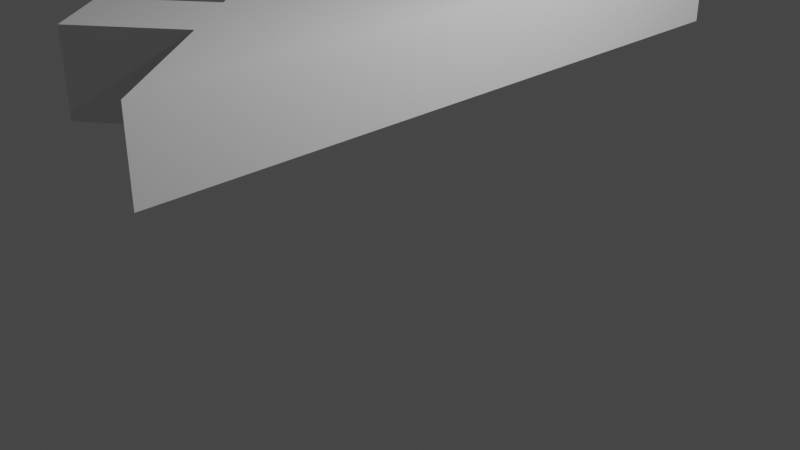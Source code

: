 # Source: Ship.blend  (saved by Blender 2.81.16; exported with 4.5.12 LTS)
import bpy
from mathutils import Matrix  # noqa: F401  (used for matrix-valued properties, if any)

bpy.ops.wm.read_factory_settings(use_empty=True)
scene = bpy.context.scene
scene.name = 'Scene'

# ---- collections
col_collection = bpy.data.collections.new('Collection'); scene.collection.children.link(col_collection)

# ---- materials (node trees are filled in below, after node groups)
mat_material = bpy.data.materials.new('Material')
mat_material.alpha_threshold = 0.0
mat_material.use_transparent_shadow = False
mat_material.line_color = (0.0, 0.0, 0.0, 1.0)

# ---- material node trees
mat_material.use_nodes = True; mat_material.node_tree.nodes.clear()
_N = mat_material.node_tree.nodes; _L = mat_material.node_tree.links
n0 = _N.new('ShaderNodeOutputMaterial'); n0.name = 'Material Output'; n0.location = (300, 300)
n1 = _N.new('ShaderNodeBsdfPrincipled'); n1.name = 'Principled BSDF'; n1.location = (10, 300)
n1.distribution = 'GGX'
n1.subsurface_method = 'BURLEY'
n1.inputs[2].default_value = 0.4
n1.inputs[3].default_value = 1.45
n1.inputs[27].default_value = (0.0, 0.0, 0.0, 1.0)
n1.inputs[28].default_value = 1.0
_L.new(n1.outputs[0], n0.inputs[0])
n0.is_active_output = True

# ---- world
world_world = bpy.data.worlds.new('World'); scene.world = world_world
world_world.use_nodes = True; world_world.node_tree.nodes.clear()
_N = world_world.node_tree.nodes; _L = world_world.node_tree.links
n0 = _N.new('ShaderNodeOutputWorld'); n0.name = 'World Output'; n0.location = (300, 300)
n1 = _N.new('ShaderNodeBackground'); n1.name = 'Background'; n1.location = (10, 300)
n1.inputs[0].default_value = (0.05088, 0.05088, 0.05088, 1.0)
_L.new(n1.outputs[0], n0.inputs[0])
n0.is_active_output = True
world_world.color = (0.05088, 0.05088, 0.05088)
world_world.use_sun_shadow = False
world_world.sun_shadow_jitter_overblur = 0.0

# ---- cameras
cam_camera = bpy.data.cameras.new('Camera')
cam_camera.clip_end = 100.0
cam_camera.ortho_scale = 7.314

# ---- lights
light_light = bpy.data.lights.new('Light', 'POINT')
light_light.transmission_factor = 0.0
light_light.energy = 1000.0
light_light.shadow_soft_size = 0.1
light_light.shadow_maximum_resolution = 0.006
light_light.use_absolute_resolution = True

# ---- meshes
me_cube = bpy.data.meshes.new('Cube')
me_cube.from_pydata([(1.0, 3.482, 1.0), (1.0, 3.482, -1.0), (1.0, -3.482, 1.0), (1.0, -3.482, -1.0), (-1.0, 1.0, 1.0), (-1.0, 1.0, -1.0), (-1.0, -1.0, 1.0), (-1.0, -1.0, -1.0), (-0.02221, 2.213, -1.0), (-0.02221, -2.213, 1.0), (-0.02221, -2.213, -1.0), (-0.02221, 2.213, 1.0), (-0.5404, 1.57, -1.0), (-0.5404, -1.57, 1.0), (-0.5404, -1.57, -1.0), (-0.5404, 1.57, 1.0), (0.4889, -2.848, -1.0), (0.4889, 2.848, 1.0), (0.4889, 2.848, -1.0), (0.4889, -2.848, 1.0), (-1.429, -2.287, -1.0), (-0.911, -2.93, -1.0), (-0.911, -2.93, 1.0), (-1.429, -2.287, 1.0), (-1.388, 2.253, 1.0), (-0.8697, 2.896, 1.0), (-0.8697, 2.896, -1.0), (-1.388, 2.253, -1.0)], [], [(15, 4, 6, 13), (14, 13, 6, 7), (7, 6, 4, 5), (18, 1, 3, 16), (1, 0, 2, 3), (18, 17, 0, 1), (8, 12, 27, 26), (12, 8, 10, 14), (16, 19, 9, 10), (17, 11, 9, 19), (5, 12, 14, 7), (5, 4, 15, 12), (10, 9, 22, 21), (11, 15, 13, 9), (0, 17, 19, 2), (3, 2, 19, 16), (8, 11, 17, 18), (8, 18, 16, 10), (21, 22, 23, 20), (14, 10, 21, 20), (9, 13, 23, 22), (13, 14, 20, 23), (27, 24, 25, 26), (11, 8, 26, 25), (12, 15, 24, 27), (15, 11, 25, 24)])
_uv = me_cube.uv_layers.new(name='UVMap')
_uv.uv.foreach_set('vector', [0.8175, 0.5, 0.875, 0.5, 0.875, 0.75, 0.8175, 0.75, 0.375, 0.9425, 0.625, 0.9425, 0.625, 1.0, 0.375, 1.0, 0.375, 0.0, 0.625, 0.0, 0.625, 0.25, 0.375, 0.25, 0.3111, 0.5, 0.375, 0.5, 0.375, 0.75, 0.3111, 0.75, 0.375, 0.5, 0.625, 0.5, 0.625, 0.75, 0.375, 0.75, 0.375, 0.4361, 0.625, 0.4361, 0.625, 0.5, 0.375, 0.5, 0.2472, 0.5, 0.1825, 0.5, 0.1825, 0.5, 0.2472, 0.5, 0.1825, 0.5, 0.2472, 0.5, 0.2472, 0.75, 0.1825, 0.75, 0.375, 0.8139, 0.625, 0.8139, 0.625, 0.8778, 0.375, 0.8778, 0.6889, 0.5, 0.7528, 0.5, 0.7528, 0.75, 0.6889, 0.75, 0.125, 0.5, 0.1825, 0.5, 0.1825, 0.75, 0.125, 0.75, 0.375, 0.25, 0.625, 0.25, 0.625, 0.3075, 0.375, 0.3075, 0.375, 0.8778, 0.625, 0.8778, 0.625, 0.8778, 0.375, 0.8778, 0.7528, 0.5, 0.8175, 0.5, 0.8175, 0.75, 0.7528, 0.75, 0.625, 0.5, 0.6889, 0.5, 0.6889, 0.75, 0.625, 0.75, 0.375, 0.75, 0.625, 0.75, 0.625, 0.8139, 0.375, 0.8139, 0.375, 0.3722, 0.625, 0.3722, 0.625, 0.4361, 0.375, 0.4361, 0.2472, 0.5, 0.3111, 0.5, 0.3111, 0.75, 0.2472, 0.75, 0.375, 0.8778, 0.625, 0.8778, 0.625, 0.9425, 0.375, 0.9425, 0.1825, 0.75, 0.2472, 0.75, 0.2472, 0.75, 0.1825, 0.75, 0.7528, 0.75, 0.8175, 0.75, 0.8175, 0.75, 0.7528, 0.75, 0.625, 0.9425, 0.375, 0.9425, 0.375, 0.9425, 0.625, 0.9425, 0.375, 0.3075, 0.625, 0.3075, 0.625, 0.3722, 0.375, 0.3722, 0.625, 0.3722, 0.375, 0.3722, 0.375, 0.3722, 0.625, 0.3722, 0.375, 0.3075, 0.625, 0.3075, 0.625, 0.3075, 0.375, 0.3075, 0.8175, 0.5, 0.7528, 0.5, 0.7528, 0.5, 0.8175, 0.5])
me_cube.materials.append(mat_material)
me_cube.use_remesh_preserve_volume = False
me_cube.use_remesh_preserve_attributes = False
me_cube.use_mirror_vertex_groups = False
me_cube.update()

# ---- objects
ob_cube = bpy.data.objects.new('Cube', me_cube)
ob_light = bpy.data.objects.new('Light', light_light)
ob_camera = bpy.data.objects.new('Camera', cam_camera)

# ---- transforms, parenting, visibility, modifiers, constraints
ob_cube.location = (0.0, 0.0, 1.992)
ob_cube.scale = (1.0, 1.0, 0.4182)
ob_cube.lock_rotations_4d = False
ob_cube.empty_display_type = 'ARROWS'
ob_cube.lineart.crease_threshold = 0.0
ob_light.location = (4.076, 1.005, 5.904)
ob_light.rotation_euler = (0.6503, 0.05522, 1.866)
ob_light.lock_rotations_4d = False
ob_light.empty_display_type = 'ARROWS'
ob_light.color = (0.0, 0.0, 0.0, 0.0)
ob_light.lineart.crease_threshold = 0.0
ob_camera.location = (7.359, -6.926, 4.958)
ob_camera.rotation_euler = (1.109, 0.0, 0.8149)
ob_camera.lock_rotations_4d = False
ob_camera.empty_display_type = 'ARROWS'
ob_camera.color = (0.0, 0.0, 0.0, 0.0)
ob_camera.display_type = 'WIRE'
ob_camera.lineart.crease_threshold = 0.0

# ---- collection membership
col_collection.objects.link(ob_cube)
col_collection.objects.link(ob_light)
col_collection.objects.link(ob_camera)

# ---- scene / render settings (as saved in the file)
scene.camera = ob_camera
scene.frame_start = 1; scene.frame_end = 250; scene.frame_set(1)
scene.render.engine = 'BLENDER_EEVEE_NEXT'
scene.cycles.use_denoising = False
scene.cycles.samples = 128
scene.cycles.sampling_pattern = 'TABULATED_SOBOL'
scene.cycles.use_adaptive_sampling = False
scene.cycles.use_light_tree = False
scene.view_settings.view_transform = 'Filmic'
bpy.context.view_layer.update()
